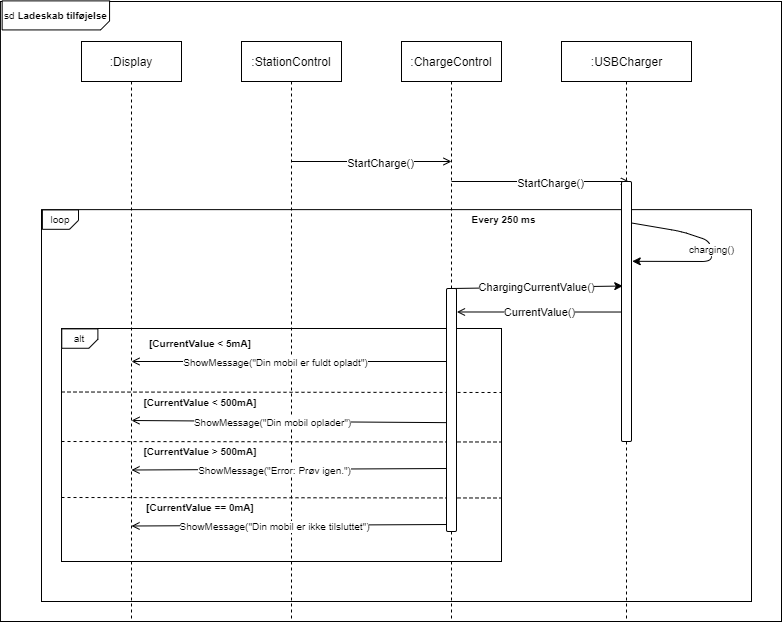

The diagram above was exported from draw.io. Its source (the exported page's mxGraphModel, read from the mxfile embedded in the PNG):
<mxGraphModel dx="1497" dy="803" grid="1" gridSize="10" guides="1" tooltips="1" connect="1" arrows="1" fold="1" page="1" pageScale="1" pageWidth="850" pageHeight="1100" math="0" shadow="0">
  <root>
    <mxCell id="0" />
    <mxCell id="1" parent="0" />
    <mxCell id="UZtWPR1hVWUwQPFfPZPT-54" value="" style="rounded=0;whiteSpace=wrap;html=1;fontSize=10;fillColor=none;" vertex="1" parent="1">
      <mxGeometry x="38.94" y="40" width="781.06" height="620" as="geometry" />
    </mxCell>
    <mxCell id="3nuBFxr9cyL0pnOWT2aG-1" value=":Display" style="shape=umlLifeline;perimeter=lifelinePerimeter;container=1;collapsible=0;recursiveResize=0;rounded=0;shadow=0;strokeWidth=1;" parent="1" vertex="1">
      <mxGeometry x="120" y="80" width="100" height="580" as="geometry" />
    </mxCell>
    <mxCell id="utMkxdGEx4S_As_Kmkhg-4" value=":StationControl" style="shape=umlLifeline;perimeter=lifelinePerimeter;container=1;collapsible=0;recursiveResize=0;rounded=0;shadow=0;strokeWidth=1;" parent="1" vertex="1">
      <mxGeometry x="280" y="80" width="100" height="580" as="geometry" />
    </mxCell>
    <mxCell id="utMkxdGEx4S_As_Kmkhg-6" value=":ChargeControl" style="shape=umlLifeline;perimeter=lifelinePerimeter;container=1;collapsible=0;recursiveResize=0;rounded=0;shadow=0;strokeWidth=1;" parent="1" vertex="1">
      <mxGeometry x="440" y="80" width="100" height="580" as="geometry" />
    </mxCell>
    <mxCell id="utMkxdGEx4S_As_Kmkhg-14" value=":USBCharger" style="shape=umlLifeline;perimeter=lifelinePerimeter;container=1;collapsible=0;recursiveResize=0;rounded=0;shadow=0;strokeWidth=1;html=1;" parent="1" vertex="1">
      <mxGeometry x="600" y="80" width="130" height="580" as="geometry" />
    </mxCell>
    <mxCell id="utMkxdGEx4S_As_Kmkhg-25" value="" style="endArrow=open;html=1;strokeWidth=1;" parent="1" edge="1">
      <mxGeometry width="50" height="50" relative="1" as="geometry">
        <mxPoint x="330" y="200" as="sourcePoint" />
        <mxPoint x="490" y="200" as="targetPoint" />
      </mxGeometry>
    </mxCell>
    <mxCell id="utMkxdGEx4S_As_Kmkhg-27" value="StartCharge()" style="edgeLabel;html=1;align=center;verticalAlign=middle;resizable=0;points=[];" parent="utMkxdGEx4S_As_Kmkhg-25" vertex="1" connectable="0">
      <mxGeometry x="0.1136" y="-1" relative="1" as="geometry">
        <mxPoint as="offset" />
      </mxGeometry>
    </mxCell>
    <mxCell id="utMkxdGEx4S_As_Kmkhg-28" value="" style="endArrow=open;html=1;strokeWidth=1;entryX=0.75;entryY=0;entryDx=0;entryDy=0;" parent="1" edge="1">
      <mxGeometry width="50" height="50" relative="1" as="geometry">
        <mxPoint x="490" y="220" as="sourcePoint" />
        <mxPoint x="667.5" y="220" as="targetPoint" />
      </mxGeometry>
    </mxCell>
    <mxCell id="utMkxdGEx4S_As_Kmkhg-29" value="StartCharge()" style="edgeLabel;html=1;align=center;verticalAlign=middle;resizable=0;points=[];" parent="utMkxdGEx4S_As_Kmkhg-28" vertex="1" connectable="0">
      <mxGeometry x="0.1136" y="-1" relative="1" as="geometry">
        <mxPoint as="offset" />
      </mxGeometry>
    </mxCell>
    <mxCell id="hePs2pXGWxNmXnPNMJ6Q-43" value="" style="rounded=0;whiteSpace=wrap;html=1;labelBackgroundColor=#ffffff;fillColor=none;" parent="1" vertex="1">
      <mxGeometry x="80" y="248.13" width="710" height="391.87" as="geometry" />
    </mxCell>
    <mxCell id="hePs2pXGWxNmXnPNMJ6Q-44" value="&lt;font style=&quot;font-size: 10px; line-height: 50%;&quot;&gt;loop&lt;/font&gt;" style="shape=card;whiteSpace=wrap;html=1;labelBackgroundColor=#ffffff;rotation=90;flipV=0;flipH=1;size=9;textDirection=ltr;fontSize=10;align=center;horizontal=0;" parent="1" vertex="1">
      <mxGeometry x="89.25999999999999" y="240.06" width="19.37" height="36.13" as="geometry" />
    </mxCell>
    <mxCell id="hePs2pXGWxNmXnPNMJ6Q-47" value="" style="rounded=1;whiteSpace=wrap;html=1;" parent="1" vertex="1">
      <mxGeometry x="660" y="220" width="10" height="260" as="geometry" />
    </mxCell>
    <mxCell id="hePs2pXGWxNmXnPNMJ6Q-48" value="charging()" style="endArrow=classic;html=1;strokeWidth=1;fontSize=10;exitX=1.073;exitY=0.16;exitDx=0;exitDy=0;exitPerimeter=0;entryX=1.073;entryY=0.307;entryDx=0;entryDy=0;entryPerimeter=0;" parent="1" source="hePs2pXGWxNmXnPNMJ6Q-47" target="hePs2pXGWxNmXnPNMJ6Q-47" edge="1">
      <mxGeometry width="50" height="50" relative="1" as="geometry">
        <mxPoint x="690" y="310" as="sourcePoint" />
        <mxPoint x="665" y="311" as="targetPoint" />
        <Array as="points">
          <mxPoint x="720" y="270" />
          <mxPoint x="750" y="280" />
          <mxPoint x="750" y="300" />
        </Array>
      </mxGeometry>
    </mxCell>
    <mxCell id="UZtWPR1hVWUwQPFfPZPT-27" value="ChargingCurrentValue()" style="endArrow=classic;html=1;exitX=0.5;exitY=0;exitDx=0;exitDy=0;entryX=0.127;entryY=0.402;entryDx=0;entryDy=0;entryPerimeter=0;" edge="1" parent="1" source="UZtWPR1hVWUwQPFfPZPT-23" target="hePs2pXGWxNmXnPNMJ6Q-47">
      <mxGeometry width="50" height="50" relative="1" as="geometry">
        <mxPoint x="400" y="310" as="sourcePoint" />
        <mxPoint x="660" y="350" as="targetPoint" />
      </mxGeometry>
    </mxCell>
    <mxCell id="UZtWPR1hVWUwQPFfPZPT-28" value="CurrentValue()" style="endArrow=open;html=1;exitX=0;exitY=0.666;exitDx=0;exitDy=0;exitPerimeter=0;entryX=1.045;entryY=0.359;entryDx=0;entryDy=0;entryPerimeter=0;endFill=0;" edge="1" parent="1">
      <mxGeometry width="50" height="50" relative="1" as="geometry">
        <mxPoint x="660" y="350.52" as="sourcePoint" />
        <mxPoint x="495.45000000000005" y="350.49" as="targetPoint" />
      </mxGeometry>
    </mxCell>
    <mxCell id="UZtWPR1hVWUwQPFfPZPT-29" value="" style="rounded=0;whiteSpace=wrap;html=1;labelBackgroundColor=#ffffff;fillColor=none;" vertex="1" parent="1">
      <mxGeometry x="100" y="367" width="440" height="233" as="geometry" />
    </mxCell>
    <mxCell id="UZtWPR1hVWUwQPFfPZPT-30" value="&lt;font style=&quot;font-size: 10px ; line-height: 50%&quot;&gt;alt&lt;/font&gt;" style="shape=card;whiteSpace=wrap;html=1;labelBackgroundColor=#ffffff;rotation=90;flipV=0;flipH=1;size=9;textDirection=ltr;fontSize=10;align=center;horizontal=0;" vertex="1" parent="1">
      <mxGeometry x="108.63" y="359" width="19.37" height="36.13" as="geometry" />
    </mxCell>
    <mxCell id="UZtWPR1hVWUwQPFfPZPT-31" value="[CurrentValue &amp;lt; 5mA]" style="text;html=1;strokeColor=none;fillColor=none;align=center;verticalAlign=middle;whiteSpace=wrap;rounded=0;fontSize=10;fontStyle=1" vertex="1" parent="1">
      <mxGeometry x="169.14" y="372" width="140" height="20" as="geometry" />
    </mxCell>
    <mxCell id="UZtWPR1hVWUwQPFfPZPT-32" value="" style="endArrow=none;dashed=1;html=1;fontSize=10;exitX=0;exitY=0.5;exitDx=0;exitDy=0;" edge="1" parent="1">
      <mxGeometry width="50" height="50" relative="1" as="geometry">
        <mxPoint x="100" y="430.5" as="sourcePoint" />
        <mxPoint x="540" y="431" as="targetPoint" />
      </mxGeometry>
    </mxCell>
    <mxCell id="UZtWPR1hVWUwQPFfPZPT-33" value="" style="endArrow=open;html=1;fontSize=10;endFill=0;" edge="1" parent="1">
      <mxGeometry width="50" height="50" relative="1" as="geometry">
        <mxPoint x="490" y="400" as="sourcePoint" />
        <mxPoint x="170" y="400" as="targetPoint" />
      </mxGeometry>
    </mxCell>
    <mxCell id="UZtWPR1hVWUwQPFfPZPT-34" value="ShowMessage(&quot;Din mobil er fuldt opladt&quot;)" style="edgeLabel;html=1;align=center;verticalAlign=middle;resizable=0;points=[];fontSize=10;" vertex="1" connectable="0" parent="UZtWPR1hVWUwQPFfPZPT-33">
      <mxGeometry x="0.1091" relative="1" as="geometry">
        <mxPoint as="offset" />
      </mxGeometry>
    </mxCell>
    <mxCell id="UZtWPR1hVWUwQPFfPZPT-39" value="[CurrentValue &amp;lt; 500mA]" style="text;html=1;strokeColor=none;fillColor=none;align=center;verticalAlign=middle;whiteSpace=wrap;rounded=0;fontSize=10;fontStyle=1" vertex="1" parent="1">
      <mxGeometry x="169.14" y="430.5" width="140" height="20" as="geometry" />
    </mxCell>
    <mxCell id="UZtWPR1hVWUwQPFfPZPT-41" value="" style="endArrow=open;html=1;fontSize=10;endFill=0;exitX=0.027;exitY=0.552;exitDx=0;exitDy=0;exitPerimeter=0;" edge="1" parent="1" source="UZtWPR1hVWUwQPFfPZPT-23">
      <mxGeometry width="50" height="50" relative="1" as="geometry">
        <mxPoint x="480" y="458.5" as="sourcePoint" />
        <mxPoint x="170" y="459" as="targetPoint" />
      </mxGeometry>
    </mxCell>
    <mxCell id="UZtWPR1hVWUwQPFfPZPT-42" value="ShowMessage(&quot;Din mobil oplader&quot;)" style="edgeLabel;html=1;align=center;verticalAlign=middle;resizable=0;points=[];fontSize=10;" vertex="1" connectable="0" parent="UZtWPR1hVWUwQPFfPZPT-41">
      <mxGeometry x="0.1091" relative="1" as="geometry">
        <mxPoint as="offset" />
      </mxGeometry>
    </mxCell>
    <mxCell id="UZtWPR1hVWUwQPFfPZPT-45" value="Every 250 ms" style="text;html=1;strokeColor=none;fillColor=none;align=center;verticalAlign=middle;whiteSpace=wrap;rounded=0;fontSize=10;fontStyle=1" vertex="1" parent="1">
      <mxGeometry x="495" y="248.13" width="95" height="20" as="geometry" />
    </mxCell>
    <mxCell id="UZtWPR1hVWUwQPFfPZPT-46" value="" style="endArrow=none;dashed=1;html=1;fontSize=10;exitX=0;exitY=0.5;exitDx=0;exitDy=0;" edge="1" parent="1">
      <mxGeometry width="50" height="50" relative="1" as="geometry">
        <mxPoint x="100" y="480" as="sourcePoint" />
        <mxPoint x="540" y="480.5" as="targetPoint" />
      </mxGeometry>
    </mxCell>
    <mxCell id="UZtWPR1hVWUwQPFfPZPT-47" value="[CurrentValue &amp;gt; 500mA]" style="text;html=1;strokeColor=none;fillColor=none;align=center;verticalAlign=middle;whiteSpace=wrap;rounded=0;fontSize=10;fontStyle=1" vertex="1" parent="1">
      <mxGeometry x="169.14" y="480" width="140" height="20" as="geometry" />
    </mxCell>
    <mxCell id="UZtWPR1hVWUwQPFfPZPT-48" value="" style="endArrow=open;html=1;fontSize=10;endFill=0;exitX=0.173;exitY=0.853;exitDx=0;exitDy=0;exitPerimeter=0;" edge="1" parent="1">
      <mxGeometry width="50" height="50" relative="1" as="geometry">
        <mxPoint x="486.73" y="507.009" as="sourcePoint" />
        <mxPoint x="170" y="508.5" as="targetPoint" />
      </mxGeometry>
    </mxCell>
    <mxCell id="UZtWPR1hVWUwQPFfPZPT-49" value="ShowMessage(&quot;Error: Prøv igen.&quot;)" style="edgeLabel;html=1;align=center;verticalAlign=middle;resizable=0;points=[];fontSize=10;" vertex="1" connectable="0" parent="UZtWPR1hVWUwQPFfPZPT-48">
      <mxGeometry x="0.1091" relative="1" as="geometry">
        <mxPoint as="offset" />
      </mxGeometry>
    </mxCell>
    <mxCell id="UZtWPR1hVWUwQPFfPZPT-50" value="" style="endArrow=none;dashed=1;html=1;fontSize=10;exitX=0;exitY=0.5;exitDx=0;exitDy=0;" edge="1" parent="1">
      <mxGeometry width="50" height="50" relative="1" as="geometry">
        <mxPoint x="100" y="536" as="sourcePoint" />
        <mxPoint x="540" y="536.5" as="targetPoint" />
      </mxGeometry>
    </mxCell>
    <mxCell id="UZtWPR1hVWUwQPFfPZPT-51" value="[CurrentValue == 0mA]" style="text;html=1;strokeColor=none;fillColor=none;align=center;verticalAlign=middle;whiteSpace=wrap;rounded=0;fontSize=10;fontStyle=1" vertex="1" parent="1">
      <mxGeometry x="169.14" y="536" width="140" height="20" as="geometry" />
    </mxCell>
    <mxCell id="UZtWPR1hVWUwQPFfPZPT-52" value="" style="endArrow=open;html=1;fontSize=10;endFill=0;exitX=0.173;exitY=0.853;exitDx=0;exitDy=0;exitPerimeter=0;" edge="1" parent="1">
      <mxGeometry width="50" height="50" relative="1" as="geometry">
        <mxPoint x="486.73" y="563.009" as="sourcePoint" />
        <mxPoint x="170" y="564.5" as="targetPoint" />
      </mxGeometry>
    </mxCell>
    <mxCell id="UZtWPR1hVWUwQPFfPZPT-53" value="ShowMessage(&quot;Din mobil er ikke tilsluttet&quot;)" style="edgeLabel;html=1;align=center;verticalAlign=middle;resizable=0;points=[];fontSize=10;" vertex="1" connectable="0" parent="UZtWPR1hVWUwQPFfPZPT-52">
      <mxGeometry x="0.1091" relative="1" as="geometry">
        <mxPoint as="offset" />
      </mxGeometry>
    </mxCell>
    <mxCell id="UZtWPR1hVWUwQPFfPZPT-23" value="" style="rounded=1;whiteSpace=wrap;html=1;" vertex="1" parent="1">
      <mxGeometry x="485" y="327" width="10" height="243" as="geometry" />
    </mxCell>
    <mxCell id="UZtWPR1hVWUwQPFfPZPT-55" value="&lt;font style=&quot;font-size: 10px ; line-height: 50%&quot;&gt;sd &lt;b&gt;Ladeskab tilføjelse&lt;/b&gt;&lt;/font&gt;" style="shape=card;whiteSpace=wrap;html=1;labelBackgroundColor=#ffffff;rotation=90;flipV=0;flipH=1;size=9;textDirection=ltr;fontSize=10;align=center;horizontal=0;" vertex="1" parent="1">
      <mxGeometry x="79.84" y="0.19999999999999996" width="29.04" height="107.42" as="geometry" />
    </mxCell>
  </root>
</mxGraphModel>